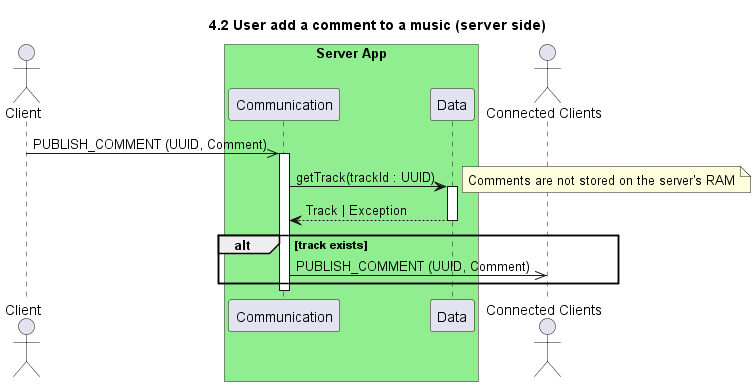

The diagram above was rendered by PlantUML. Its source (embedded in the PNG):
@startuml 4.2 User add a comment to a music (server side)
title 4.2 User add a comment to a music (server side)

actor "Client" as client
box "Server App" #LightGreen
    participant "Communication" as com
    participant "Data" as data
end box
actor "Connected Clients" as connected

client ->> com : PUBLISH_COMMENT (UUID, Comment)

activate com

com -> data++ : getTrack(trackId : UUID)
note right : Comments are not stored on the server's RAM 
return Track | Exception

alt track exists
    com ->> connected : PUBLISH_COMMENT (UUID, Comment)
end

deactivate com

@enduml